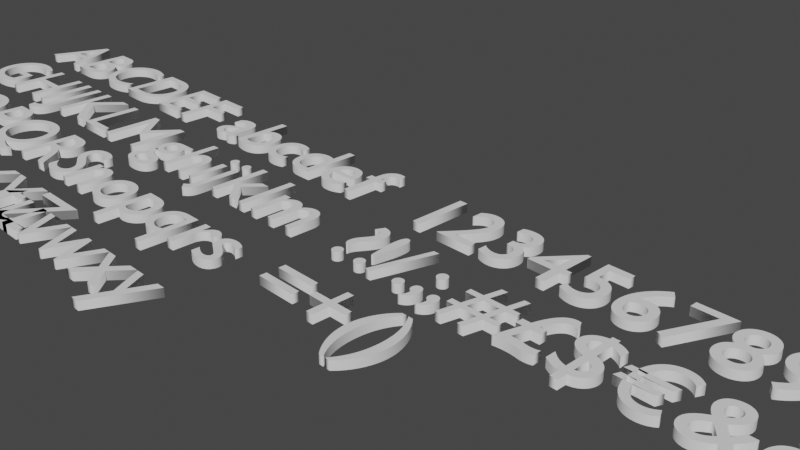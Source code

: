 # Source: alphabet_letters_arial.blend  (saved by Blender 2.93.21; exported with 4.5.12 LTS)
import bpy
from mathutils import Matrix  # noqa: F401  (used for matrix-valued properties, if any)

bpy.ops.wm.read_factory_settings(use_empty=True)
scene = bpy.context.scene
scene.name = 'Scene'

# ---- collections
col_collection = bpy.data.collections.new('Collection'); scene.collection.children.link(col_collection)

# ---- world
world_world = bpy.data.worlds.new('World'); scene.world = world_world
world_world.use_nodes = True; world_world.node_tree.nodes.clear()
_N = world_world.node_tree.nodes; _L = world_world.node_tree.links
n0 = _N.new('ShaderNodeOutputWorld'); n0.name = 'World Output'; n0.location = (300, 300)
n1 = _N.new('ShaderNodeBackground'); n1.name = 'Background'; n1.location = (10, 300)
n1.inputs[0].default_value = (0.05088, 0.05088, 0.05088, 1.0)
_L.new(n1.outputs[0], n0.inputs[0])
n0.is_active_output = True
world_world.color = (0.05088, 0.05088, 0.05088)
world_world.use_sun_shadow = False
world_world.sun_shadow_jitter_overblur = 0.0

# ---- cameras
cam_camera = bpy.data.cameras.new('Camera')
cam_camera.clip_end = 100.0
cam_camera.ortho_scale = 7.314

# ---- curves / text
txt_text = bpy.data.curves.new('Text', 'FONT')
txt_text.dimensions = '2D'
txt_text.body = 'ABCDEF\nGHIJKLM\nNOPQRS\nTUVWXYZ'
txt_text.extrude = 0.05
txt_text_001 = bpy.data.curves.new('Text.001', 'FONT')
txt_text_001.dimensions = '2D'
txt_text_001.body = 'abcdef\nghijklm\nnopqrs\ntuvwxy'
txt_text_001.extrude = 0.05
txt_text_002 = bpy.data.curves.new('Text.002', 'FONT')
txt_text_002.dimensions = '2D'
txt_text_002.body = '1234567890\n?!/.;,#£$€&é"\n=+()\n'
txt_text_002.extrude = 0.05

# ---- objects
ob_camera = bpy.data.objects.new('Camera', cam_camera)
ob_text = bpy.data.objects.new('Text', txt_text)
ob_text_001 = bpy.data.objects.new('Text.001', txt_text_001)
ob_text_002 = bpy.data.objects.new('Text.002', txt_text_002)

# ---- transforms, parenting, visibility, modifiers, constraints
ob_camera.location = (7.359, -6.926, 4.958)
ob_camera.rotation_euler = (1.109, 0.0, 0.8149)
ob_camera.lock_rotations_4d = False
ob_camera.empty_display_type = 'ARROWS'
ob_camera.color = (0.0, 0.0, 0.0, 0.0)
ob_camera.display_type = 'WIRE'
ob_camera.lineart.crease_threshold = 0.0
ob_text.location = (-7.221, 0.0, 0.0)
ob_text_001.location = (-3.276, 0.0, 0.0)
ob_text_002.location = (0.0, 0.0, 0.0)

# ---- collection membership
col_collection.objects.link(ob_camera)
col_collection.objects.link(ob_text)
col_collection.objects.link(ob_text_001)
col_collection.objects.link(ob_text_002)

# ---- scene / render settings (as saved in the file)
scene.camera = ob_camera
scene.frame_start = 1; scene.frame_end = 250; scene.frame_set(1)
scene.render.engine = 'BLENDER_EEVEE_NEXT'
scene.cycles.use_denoising = False
scene.cycles.samples = 128
scene.cycles.sampling_pattern = 'TABULATED_SOBOL'
scene.cycles.use_adaptive_sampling = False
scene.cycles.use_light_tree = False
scene.view_settings.view_transform = 'Filmic'
bpy.context.view_layer.update()

# ---- added for rendering (the .blend has no usable light): sun
light_auto_sun = bpy.data.lights.new('AutoSun', 'SUN')
light_auto_sun.energy = 3.0
light_auto_sun.angle = 0.0523599
ob_auto_sun = bpy.data.objects.new('AutoSun', light_auto_sun)
scene.collection.objects.link(ob_auto_sun)
ob_auto_sun.rotation_euler = (0.872665, 0.174533, 0.523599)
bpy.context.view_layer.update()
